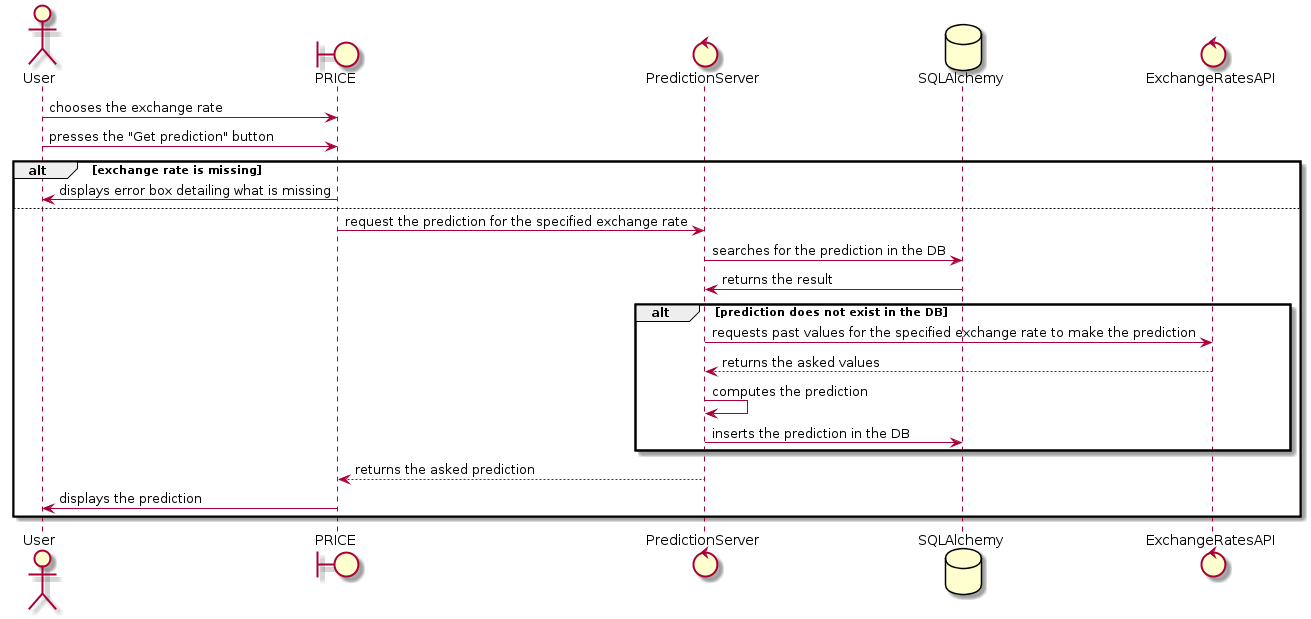

The diagram above was rendered by PlantUML. Its source (embedded in the PNG):
@startuml
actor User
boundary PRICE
control PredictionServer
database SQLAlchemy
control ExchangeRatesAPI
User -> PRICE: chooses the exchange rate
User -> PRICE: presses the "Get prediction" button
alt exchange rate is missing
PRICE -> User: displays error box detailing what is missing
else
PRICE -> PredictionServer: request the prediction for the specified exchange rate
PredictionServer -> SQLAlchemy: searches for the prediction in the DB
SQLAlchemy -> PredictionServer: returns the result
alt prediction does not exist in the DB
PredictionServer -> ExchangeRatesAPI: requests past values for the specified exchange rate to make the prediction
ExchangeRatesAPI --> PredictionServer: returns the asked values
PredictionServer -> PredictionServer: computes the prediction
PredictionServer -> SQLAlchemy: inserts the prediction in the DB
end
PredictionServer --> PRICE: returns the asked prediction
PRICE -> User: displays the prediction
end
@enduml